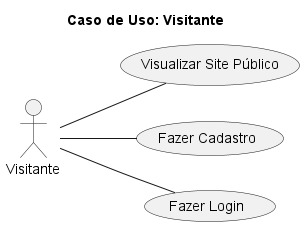

The diagram above was rendered by PlantUML. Its source (embedded in the PNG):
@startuml visitante
left to right direction
title Caso de Uso: Visitante

actor Visitante

Visitante -- (Visualizar Site Público)
Visitante -- (Fazer Cadastro)
Visitante -- (Fazer Login)
@enduml